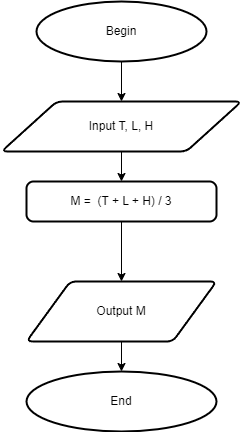

The diagram above was exported from draw.io. Its source (the exported page's mxGraphModel, read from the mxfile embedded in the PNG):
<mxGraphModel dx="1278" dy="513" grid="1" gridSize="10" guides="1" tooltips="1" connect="1" arrows="1" fold="1" page="1" pageScale="1" pageWidth="827" pageHeight="1169" math="0" shadow="0">
  <root>
    <mxCell id="0" />
    <mxCell id="1" parent="0" />
    <mxCell id="PG7hmuYGIY-s1QkZBWuJ-36" value="" style="edgeStyle=orthogonalEdgeStyle;rounded=0;orthogonalLoop=1;jettySize=auto;html=1;" edge="1" parent="1" source="PG7hmuYGIY-s1QkZBWuJ-13" target="PG7hmuYGIY-s1QkZBWuJ-14">
      <mxGeometry relative="1" as="geometry" />
    </mxCell>
    <mxCell id="PG7hmuYGIY-s1QkZBWuJ-13" value="Begin" style="strokeWidth=2;html=1;shape=mxgraph.flowchart.start_1;whiteSpace=wrap;" vertex="1" parent="1">
      <mxGeometry x="115" y="10" width="170" height="60" as="geometry" />
    </mxCell>
    <mxCell id="PG7hmuYGIY-s1QkZBWuJ-37" value="" style="edgeStyle=orthogonalEdgeStyle;rounded=0;orthogonalLoop=1;jettySize=auto;html=1;" edge="1" parent="1" source="PG7hmuYGIY-s1QkZBWuJ-14" target="PG7hmuYGIY-s1QkZBWuJ-32">
      <mxGeometry relative="1" as="geometry" />
    </mxCell>
    <mxCell id="PG7hmuYGIY-s1QkZBWuJ-14" value="Input T, L, H" style="shape=parallelogram;html=1;strokeWidth=2;perimeter=parallelogramPerimeter;whiteSpace=wrap;rounded=1;arcSize=12;size=0.23;" vertex="1" parent="1">
      <mxGeometry x="80" y="110" width="240" height="50" as="geometry" />
    </mxCell>
    <mxCell id="PG7hmuYGIY-s1QkZBWuJ-19" value="End" style="strokeWidth=2;html=1;shape=mxgraph.flowchart.start_1;whiteSpace=wrap;" vertex="1" parent="1">
      <mxGeometry x="105" y="380" width="190" height="60" as="geometry" />
    </mxCell>
    <mxCell id="PG7hmuYGIY-s1QkZBWuJ-39" value="" style="edgeStyle=orthogonalEdgeStyle;rounded=0;orthogonalLoop=1;jettySize=auto;html=1;" edge="1" parent="1" source="PG7hmuYGIY-s1QkZBWuJ-32" target="PG7hmuYGIY-s1QkZBWuJ-38">
      <mxGeometry relative="1" as="geometry" />
    </mxCell>
    <mxCell id="PG7hmuYGIY-s1QkZBWuJ-32" value="M =&amp;nbsp; (T + L + H) / 3" style="rounded=1;whiteSpace=wrap;html=1;absoluteArcSize=1;arcSize=14;strokeWidth=2;" vertex="1" parent="1">
      <mxGeometry x="105" y="190" width="190" height="40" as="geometry" />
    </mxCell>
    <mxCell id="PG7hmuYGIY-s1QkZBWuJ-40" value="" style="edgeStyle=orthogonalEdgeStyle;rounded=0;orthogonalLoop=1;jettySize=auto;html=1;" edge="1" parent="1" source="PG7hmuYGIY-s1QkZBWuJ-38" target="PG7hmuYGIY-s1QkZBWuJ-19">
      <mxGeometry relative="1" as="geometry" />
    </mxCell>
    <mxCell id="PG7hmuYGIY-s1QkZBWuJ-38" value="Output M" style="shape=parallelogram;html=1;strokeWidth=2;perimeter=parallelogramPerimeter;whiteSpace=wrap;rounded=1;arcSize=12;size=0.23;" vertex="1" parent="1">
      <mxGeometry x="105" y="290" width="190" height="60" as="geometry" />
    </mxCell>
  </root>
</mxGraphModel>